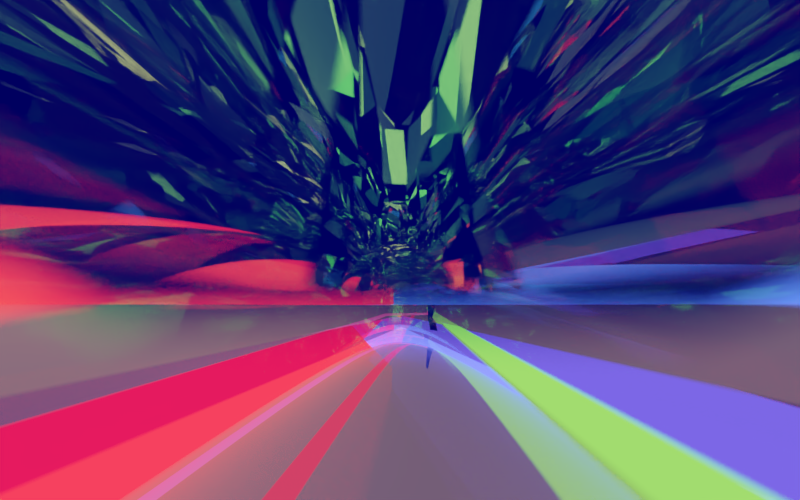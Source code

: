 # Source: RenderSketchGame-RyanGreen-0807f.blend  (saved by Blender 2.71.0; exported with 4.5.12 LTS)
import bpy
from mathutils import Matrix  # noqa: F401  (used for matrix-valued properties, if any)

bpy.ops.wm.read_factory_settings(use_empty=True)
scene = bpy.context.scene
scene.name = 'Scene'

# ---- collections
col_collection_1 = bpy.data.collections.new('Collection 1'); scene.collection.children.link(col_collection_1)
col_collection_2 = bpy.data.collections.new('Collection 2'); scene.collection.children.link(col_collection_2)

# ---- materials (node trees are filled in below, after node groups)
mat_material_014 = bpy.data.materials.new('Material.014')
mat_material_014.alpha_threshold = 0.0
mat_material_014.roughness = 0.5
mat_material_014.line_color = (0.0, 0.0, 0.0, 1.0)
mat_material_013 = bpy.data.materials.new('Material.013')
mat_material_013.alpha_threshold = 0.0
mat_material_013.roughness = 0.5
mat_material_013.line_color = (0.0, 0.0, 0.0, 1.0)
mat_material_009 = bpy.data.materials.new('Material.009')
mat_material_009.alpha_threshold = 0.0
mat_material_009.roughness = 0.5
mat_material_009.line_color = (0.0, 0.0, 0.0, 1.0)
mat_material_012 = bpy.data.materials.new('Material.012')
mat_material_012.alpha_threshold = 0.0
mat_material_012.roughness = 0.5
mat_material_012.line_color = (0.0, 0.0, 0.0, 1.0)
mat_material_011 = bpy.data.materials.new('Material.011')
mat_material_011.alpha_threshold = 0.0
mat_material_011.roughness = 0.5
mat_material_011.line_color = (0.0, 0.0, 0.0, 1.0)
mat_material_010 = bpy.data.materials.new('Material.010')
mat_material_010.alpha_threshold = 0.0
mat_material_010.roughness = 0.5
mat_material_010.line_color = (0.0, 0.0, 0.0, 1.0)
mat_material_008 = bpy.data.materials.new('Material.008')
mat_material_008.alpha_threshold = 0.0
mat_material_008.roughness = 0.5
mat_material_008.line_color = (0.0, 0.0, 0.0, 1.0)
mat_material = bpy.data.materials.new('Material')
mat_material.alpha_threshold = 0.0
mat_material.roughness = 0.5
mat_material.line_color = (0.0, 0.0, 0.0, 1.0)
mat_material_003 = bpy.data.materials.new('Material.003')
mat_material_003.alpha_threshold = 0.0
mat_material_003.roughness = 0.5
mat_material_003.line_color = (0.0, 0.0, 0.0, 1.0)
mat_material_004 = bpy.data.materials.new('Material.004')
mat_material_004.alpha_threshold = 0.0
mat_material_004.roughness = 0.5
mat_material_004.line_color = (0.0, 0.0, 0.0, 1.0)
mat_material_005 = bpy.data.materials.new('Material.005')
mat_material_005.alpha_threshold = 0.0
mat_material_005.roughness = 0.5
mat_material_005.line_color = (0.0, 0.0, 0.0, 1.0)
mat_material_001 = bpy.data.materials.new('Material.001')
mat_material_001.alpha_threshold = 0.0
mat_material_001.roughness = 0.5
mat_material_001.line_color = (0.0, 0.0, 0.0, 1.0)

# ---- material node trees
mat_material_014.use_nodes = True; mat_material_014.node_tree.nodes.clear()
_N = mat_material_014.node_tree.nodes; _L = mat_material_014.node_tree.links
n0 = _N.new('ShaderNodeOutputMaterial'); n0.name = 'Material Output'; n0.location = (300, 300)
n1 = _N.new('ShaderNodeEmission'); n1.name = 'Emission'; n1.location = (110, 300)
n1.inputs[0].default_value = (0.8, 0.007739, 0.0, 1.0)
n1.inputs[1].default_value = 10.0
_L.new(n1.outputs[0], n0.inputs[0])
n0.is_active_output = True
mat_material_013.use_nodes = True; mat_material_013.node_tree.nodes.clear()
_N = mat_material_013.node_tree.nodes; _L = mat_material_013.node_tree.links
n0 = _N.new('ShaderNodeOutputMaterial'); n0.name = 'Material Output'; n0.location = (300, 300)
n1 = _N.new('ShaderNodeEmission'); n1.name = 'Emission'; n1.location = (110, 300)
n1.inputs[0].default_value = (0.02962, 0.05557, 0.8, 1.0)
n1.inputs[1].default_value = 10.0
_L.new(n1.outputs[0], n0.inputs[0])
n0.is_active_output = True
mat_material_009.use_nodes = True; mat_material_009.node_tree.nodes.clear()
_N = mat_material_009.node_tree.nodes; _L = mat_material_009.node_tree.links
n0 = _N.new('ShaderNodeOutputMaterial'); n0.name = 'Material Output'; n0.location = (300, 300)
n1 = _N.new('ShaderNodeEmission'); n1.name = 'Emission'; n1.location = (110, 300)
n1.inputs[0].default_value = (0.8, 0.04174, 0.02712, 1.0)
n1.inputs[1].default_value = 0.9
_L.new(n1.outputs[0], n0.inputs[0])
n0.is_active_output = True
mat_material_012.use_nodes = True; mat_material_012.node_tree.nodes.clear()
_N = mat_material_012.node_tree.nodes; _L = mat_material_012.node_tree.links
n0 = _N.new('ShaderNodeOutputMaterial'); n0.name = 'Material Output'; n0.location = (300, 300)
n1 = _N.new('ShaderNodeEmission'); n1.name = 'Emission'; n1.location = (110, 300)
n1.inputs[0].default_value = (0.7227, 0.8, 0.3953, 1.0)
n1.inputs[1].default_value = 8.4
_L.new(n1.outputs[0], n0.inputs[0])
n0.is_active_output = True
mat_material_011.use_nodes = True; mat_material_011.node_tree.nodes.clear()
_N = mat_material_011.node_tree.nodes; _L = mat_material_011.node_tree.links
n0 = _N.new('ShaderNodeOutputMaterial'); n0.name = 'Material Output'; n0.location = (300, 300)
n1 = _N.new('ShaderNodeEmission'); n1.name = 'Emission'; n1.location = (110, 300)
n1.inputs[0].default_value = (0.6846, 0.8, 0.6973, 1.0)
n1.inputs[1].default_value = 0.0
_L.new(n1.outputs[0], n0.inputs[0])
n0.is_active_output = True
mat_material_010.use_nodes = True; mat_material_010.node_tree.nodes.clear()
_N = mat_material_010.node_tree.nodes; _L = mat_material_010.node_tree.links
n0 = _N.new('ShaderNodeOutputMaterial'); n0.name = 'Material Output'; n0.location = (300, 300)
n1 = _N.new('ShaderNodeEmission'); n1.name = 'Emission'; n1.location = (110, 300)
n1.inputs[0].default_value = (0.2056, 0.8, 0.03031, 1.0)
n1.inputs[1].default_value = 0.9
_L.new(n1.outputs[0], n0.inputs[0])
n0.is_active_output = True
mat_material_008.use_nodes = True; mat_material_008.node_tree.nodes.clear()
_N = mat_material_008.node_tree.nodes; _L = mat_material_008.node_tree.links
n0 = _N.new('ShaderNodeOutputMaterial'); n0.name = 'Material Output'; n0.location = (300, 300)
n1 = _N.new('ShaderNodeEmission'); n1.name = 'Emission'; n1.location = (110, 300)
n1.inputs[0].default_value = (0.8, 0.1583, 0.6545, 1.0)
n1.inputs[1].default_value = 0.9
_L.new(n1.outputs[0], n0.inputs[0])
n0.is_active_output = True
mat_material.use_nodes = True; mat_material.node_tree.nodes.clear()
_N = mat_material.node_tree.nodes; _L = mat_material.node_tree.links
n0 = _N.new('ShaderNodeOutputMaterial'); n0.name = 'Material Output'; n0.location = (300, 300)
n1 = _N.new('ShaderNodeBsdfGlass'); n1.name = 'Glass BSDF'; n1.location = (100, 300)
n1.distribution = 'BECKMANN'
n1.inputs[0].default_value = (0.7743, 0.3848, 0.5378, 1.0)
n1.inputs[2].default_value = 1.2
_L.new(n1.outputs[0], n0.inputs[0])
n0.is_active_output = True
mat_material_003.use_nodes = True; mat_material_003.node_tree.nodes.clear()
_N = mat_material_003.node_tree.nodes; _L = mat_material_003.node_tree.links
n0 = _N.new('ShaderNodeOutputMaterial'); n0.name = 'Material Output'; n0.location = (300, 300)
n1 = _N.new('ShaderNodeBsdfGlass'); n1.name = 'Glass BSDF'; n1.location = (100, 300)
n1.distribution = 'BECKMANN'
n1.inputs[0].default_value = (0.6234, 1.0, 0.7079, 1.0)
n1.inputs[2].default_value = 1.3
_L.new(n1.outputs[0], n0.inputs[0])
n0.is_active_output = True
mat_material_004.use_nodes = True; mat_material_004.node_tree.nodes.clear()
_N = mat_material_004.node_tree.nodes; _L = mat_material_004.node_tree.links
n0 = _N.new('ShaderNodeOutputMaterial'); n0.name = 'Material Output'; n0.location = (300, 300)
n1 = _N.new('ShaderNodeBsdfGlass'); n1.name = 'Glass BSDF'; n1.location = (100, 300)
n1.distribution = 'BECKMANN'
n1.inputs[0].default_value = (0.7743, 0.7497, 0.6789, 1.0)
n1.inputs[2].default_value = 1.34
_L.new(n1.outputs[0], n0.inputs[0])
n0.is_active_output = True
mat_material_005.use_nodes = True; mat_material_005.node_tree.nodes.clear()
_N = mat_material_005.node_tree.nodes; _L = mat_material_005.node_tree.links
n0 = _N.new('ShaderNodeOutputMaterial'); n0.name = 'Material Output'; n0.location = (300, 300)
n1 = _N.new('ShaderNodeBsdfGlass'); n1.name = 'Glass BSDF'; n1.location = (100, 300)
n1.distribution = 'BECKMANN'
n1.inputs[0].default_value = (0.6627, 0.7045, 0.7743, 1.0)
n1.inputs[2].default_value = 1.2
_L.new(n1.outputs[0], n0.inputs[0])
n0.is_active_output = True
mat_material_001.use_nodes = True; mat_material_001.node_tree.nodes.clear()
_N = mat_material_001.node_tree.nodes; _L = mat_material_001.node_tree.links
n0 = _N.new('ShaderNodeOutputMaterial'); n0.name = 'Material Output'; n0.location = (300, 300)
n1 = _N.new('ShaderNodeEmission'); n1.name = 'Emission'; n1.location = (110, 300)
n1.inputs[0].default_value = (0.7258, 0.7768, 0.8, 1.0)
_L.new(n1.outputs[0], n0.inputs[0])
n0.is_active_output = True

# ---- world
world_world = bpy.data.worlds.new('World'); scene.world = world_world
world_world.use_nodes = True; world_world.node_tree.nodes.clear()
_N = world_world.node_tree.nodes; _L = world_world.node_tree.links
n0 = _N.new('ShaderNodeOutputWorld'); n0.name = 'World Output'; n0.location = (300, 300)
n1 = _N.new('ShaderNodeBackground'); n1.name = 'Background'; n1.location = (10, 300)
n1.inputs[1].default_value = 0.2
n2 = _N.new('ShaderNodeTexSky'); n2.name = 'Sky Texture'; n2.location = (-190, 300)
n2.sky_type = 'PREETHAM'
n2.sun_direction = (-0.08763, 0.866, 0.4923)
n2.turbidity = 3.1
n2.ground_albedo = 1.0
n2.sun_elevation = 1.571
_L.new(n1.outputs[0], n0.inputs[0])
_L.new(n2.outputs[0], n1.inputs[0])
n0.is_active_output = True
world_world.color = (0.05088, 0.05088, 0.05088)
world_world.use_sun_shadow = False
world_world.sun_shadow_jitter_overblur = 0.0
world_world.cycles.sampling_method = 'MANUAL'
world_world.cycles.sample_map_resolution = 256

# ---- cameras
cam_camera = bpy.data.cameras.new('Camera')
cam_camera.clip_end = 1e+04
cam_camera.lens = 5.0
cam_camera.sensor_width = 80.0
cam_camera.sensor_height = 18.0
cam_camera.ortho_scale = 7.314
cam_camera.shift_y = 0.06
cam_camera.dof.use_dof = True
cam_camera.dof.focus_distance = 0.0
cam_camera.dof.aperture_fstop = 0.025
cam_camera.dof.aperture_blades = 4
cam_camera.dof.aperture_rotation = 0.5236

# ---- meshes
me_cube_019 = bpy.data.meshes.new('Cube.019')
me_cube_019.from_pydata([(-100.0, -100.0, -100.0), (-100.0, 100.0, -100.0), (100.0, 100.0, -100.0), (100.0, -100.0, -100.0), (-100.0, -100.0, 100.0), (-100.0, 100.0, 100.0), (100.0, 100.0, 100.0), (100.0, -100.0, 100.0)], [], [(4, 5, 1, 0), (5, 6, 2, 1), (6, 7, 3, 2), (7, 4, 0, 3), (0, 1, 2, 3), (7, 6, 5, 4)])
me_cube_019.materials.append(mat_material_014)
me_cube_019.use_remesh_preserve_volume = False
me_cube_019.use_remesh_preserve_attributes = False
me_cube_019.use_mirror_vertex_groups = False
me_cube_019.update()
me_cube_018 = bpy.data.meshes.new('Cube.018')
me_cube_018.from_pydata([(-100.0, -100.0, -100.0), (-100.0, 100.0, -100.0), (100.0, 100.0, -100.0), (100.0, -100.0, -100.0), (-100.0, -100.0, 100.0), (-100.0, 100.0, 100.0), (100.0, 100.0, 100.0), (100.0, -100.0, 100.0)], [], [(4, 5, 1, 0), (5, 6, 2, 1), (6, 7, 3, 2), (7, 4, 0, 3), (0, 1, 2, 3), (7, 6, 5, 4)])
me_cube_018.materials.append(mat_material_013)
me_cube_018.use_remesh_preserve_volume = False
me_cube_018.use_remesh_preserve_attributes = False
me_cube_018.use_mirror_vertex_groups = False
me_cube_018.update()
me_cube_017 = bpy.data.meshes.new('Cube.017')
me_cube_017.from_pydata([(-100.0, -100.0, -100.0), (-100.0, 100.0, -100.0), (100.0, 100.0, -100.0), (100.0, -100.0, -100.0), (-100.0, -100.0, 100.0), (-100.0, 100.0, 100.0), (100.0, 100.0, 100.0), (100.0, -100.0, 100.0)], [], [(4, 5, 1, 0), (5, 6, 2, 1), (6, 7, 3, 2), (7, 4, 0, 3), (0, 1, 2, 3), (7, 6, 5, 4)])
me_cube_017.materials.append(mat_material_009)
me_cube_017.use_remesh_preserve_volume = False
me_cube_017.use_remesh_preserve_attributes = False
me_cube_017.use_mirror_vertex_groups = False
me_cube_017.update()
me_cube_016 = bpy.data.meshes.new('Cube.016')
me_cube_016.from_pydata([(-100.0, -100.0, -100.0), (-100.0, 100.0, -100.0), (100.0, 100.0, -100.0), (100.0, -100.0, -100.0), (-100.0, -100.0, 100.0), (-100.0, 100.0, 100.0), (100.0, 100.0, 100.0), (100.0, -100.0, 100.0)], [], [(4, 5, 1, 0), (5, 6, 2, 1), (6, 7, 3, 2), (7, 4, 0, 3), (0, 1, 2, 3), (7, 6, 5, 4)])
me_cube_016.materials.append(mat_material_012)
me_cube_016.use_remesh_preserve_volume = False
me_cube_016.use_remesh_preserve_attributes = False
me_cube_016.use_mirror_vertex_groups = False
me_cube_016.update()
me_cube_015 = bpy.data.meshes.new('Cube.015')
me_cube_015.from_pydata([(-100.0, -100.0, -100.0), (-100.0, 100.0, -100.0), (100.0, 100.0, -100.0), (100.0, -100.0, -100.0), (-100.0, -100.0, 100.0), (-100.0, 100.0, 100.0), (100.0, 100.0, 100.0), (100.0, -100.0, 100.0)], [], [(4, 5, 1, 0), (5, 6, 2, 1), (6, 7, 3, 2), (7, 4, 0, 3), (0, 1, 2, 3), (7, 6, 5, 4)])
me_cube_015.materials.append(mat_material_011)
me_cube_015.use_remesh_preserve_volume = False
me_cube_015.use_remesh_preserve_attributes = False
me_cube_015.use_mirror_vertex_groups = False
me_cube_015.update()
me_cube_014 = bpy.data.meshes.new('Cube.014')
me_cube_014.from_pydata([(-100.0, -100.0, -100.0), (-100.0, 100.0, -100.0), (100.0, 100.0, -100.0), (100.0, -100.0, -100.0), (-100.0, -100.0, 100.0), (-100.0, 100.0, 100.0), (100.0, 100.0, 100.0), (100.0, -100.0, 100.0)], [], [(4, 5, 1, 0), (5, 6, 2, 1), (6, 7, 3, 2), (7, 4, 0, 3), (0, 1, 2, 3), (7, 6, 5, 4)])
me_cube_014.materials.append(mat_material_010)
me_cube_014.use_remesh_preserve_volume = False
me_cube_014.use_remesh_preserve_attributes = False
me_cube_014.use_mirror_vertex_groups = False
me_cube_014.update()
me_cube_011 = bpy.data.meshes.new('Cube.011')
me_cube_011.from_pydata([(-100.0, -100.0, -100.0), (-100.0, 100.0, -100.0), (100.0, 100.0, -100.0), (100.0, -100.0, -100.0), (-100.0, -100.0, 100.0), (-100.0, 100.0, 100.0), (100.0, 100.0, 100.0), (100.0, -100.0, 100.0)], [], [(4, 5, 1, 0), (5, 6, 2, 1), (6, 7, 3, 2), (7, 4, 0, 3), (0, 1, 2, 3), (7, 6, 5, 4)])
me_cube_011.materials.append(mat_material_008)
me_cube_011.use_remesh_preserve_volume = False
me_cube_011.use_remesh_preserve_attributes = False
me_cube_011.use_mirror_vertex_groups = False
me_cube_011.update()
me_cube_012 = bpy.data.meshes.new('Cube.012')
me_cube_012.from_pydata([(-100.0, -100.0, -100.0), (-100.0, 100.0, -100.0), (100.0, 100.0, -100.0), (100.0, -100.0, -100.0), (-100.0, -100.0, 100.0), (-100.0, 100.0, 100.0), (100.0, 100.0, 100.0), (100.0, -100.0, 100.0)], [], [(4, 5, 1, 0), (5, 6, 2, 1), (6, 7, 3, 2), (7, 4, 0, 3), (0, 1, 2, 3), (7, 6, 5, 4)])
me_cube_012.materials.append(mat_material_009)
me_cube_012.use_remesh_preserve_volume = False
me_cube_012.use_remesh_preserve_attributes = False
me_cube_012.use_mirror_vertex_groups = False
me_cube_012.update()
me_cube_013 = bpy.data.meshes.new('Cube.013')
me_cube_013.from_pydata([(-100.0, -2455.0, -100.0), (-100.0, -2255.0, -100.0), (100.0, -210.3, -100.0), (100.0, -410.3, -100.0), (-100.0, -2455.0, 100.0), (-100.0, -2255.0, 100.0), (100.0, -210.3, 100.0), (100.0, -410.3, 100.0), (-60.0, -917.8, 100.0), (-20.0, -2892.0, 100.0), (20.0, -1457.0, 100.0), (60.0, -568.6, 100.0), (60.0, -568.6, -100.0), (20.0, -1457.0, -100.0), (-20.0, -2892.0, -100.0), (-60.0, -917.8, -100.0), (60.0, -768.6, 100.0), (20.0, -1649.0, 100.0), (-20.0, -3092.0, 100.0), (-60.0, -1114.0, 100.0), (-60.0, -1114.0, -100.0), (-20.0, -3092.0, -100.0), (20.0, -1649.0, -100.0), (60.0, -768.6, -100.0)], [], [(4, 5, 1, 0), (11, 6, 2, 12), (6, 7, 3, 2), (19, 4, 0, 20), (23, 12, 2, 3), (19, 8, 5, 4), (5, 8, 15, 1), (8, 9, 14, 15), (9, 10, 13, 14), (10, 11, 12, 13), (7, 16, 23, 3), (16, 17, 22, 23), (17, 18, 21, 22), (18, 19, 20, 21), (0, 1, 15, 20), (20, 15, 14, 21), (21, 14, 13, 22), (22, 13, 12, 23), (7, 6, 11, 16), (16, 11, 10, 17), (17, 10, 9, 18), (18, 9, 8, 19)])
me_cube_013.materials.append(mat_material_008)
me_cube_013.use_remesh_preserve_volume = False
me_cube_013.use_remesh_preserve_attributes = False
me_cube_013.use_mirror_vertex_groups = False
me_cube_013.update()
me_cube_010 = bpy.data.meshes.new('Cube.010')
me_cube_010.from_pydata([(-100.0, -100.0, -100.0), (-100.0, 100.0, -100.0), (100.0, 100.0, -100.0), (100.0, -100.0, -100.0), (-100.0, -100.0, 100.0), (-100.0, 100.0, 100.0), (100.0, 100.0, 100.0), (100.0, -100.0, 100.0)], [], [(4, 5, 1, 0), (5, 6, 2, 1), (6, 7, 3, 2), (7, 4, 0, 3), (0, 1, 2, 3), (7, 6, 5, 4)])
me_cube_010.materials.append(mat_material)
me_cube_010.use_remesh_preserve_volume = False
me_cube_010.use_remesh_preserve_attributes = False
me_cube_010.use_mirror_vertex_groups = False
me_cube_010.update()
me_cube_009 = bpy.data.meshes.new('Cube.009')
me_cube_009.from_pydata([(-50.0, -25.0, -124.4), (-50.0, 25.0, -124.4), (50.0, 25.0, -124.4), (50.0, -25.0, -124.4), (-50.0, -25.0, 100.0), (-50.0, 25.0, 100.0), (50.0, 25.0, 100.0), (50.0, -25.0, 100.0), (-35.66, -17.83, 6.111e-14), (-35.66, 17.83, 6.111e-14), (35.66, 17.83, 1.044e-14), (35.66, -17.83, 1.044e-14), (-50.0, 0.0, 100.0), (-50.0, 0.0, -124.4), (50.0, 0.0, 100.0), (50.0, 0.0, -124.4), (-35.66, 2.644e-06, 6.111e-14), (35.66, -2.781e-06, 1.044e-14), (0.0, 50.0, 100.0), (0.0, 50.0, -124.4), (0.0, -50.0, 100.0), (0.0, -50.0, -124.4), (2.712e-06, 35.66, 2.057e-14), (-2.712e-06, -35.66, 2.057e-14), (0.0, 0.0, -137.3), (0.0, 0.0, 100.0), (-61.12, -30.56, -122.2), (-61.12, 30.56, -122.2), (61.12, 30.56, -122.2), (61.12, -30.56, -122.2), (-61.12, -30.56, 122.2), (-61.12, 30.56, 122.2), (61.12, 30.56, 122.2), (61.12, -30.56, 122.2), (-86.62, -43.31, 3.491e-13), (-86.62, 43.31, -7.014e-13), (86.62, 43.31, -2.525e-13), (86.62, -43.31, 7.981e-13), (-61.12, 0.0, 122.2), (-61.12, 0.0, -122.2), (61.12, 0.0, 122.2), (61.12, 0.0, -122.2), (-86.62, 1.737e-06, -1.762e-13), (86.62, -1.906e-06, 2.728e-13), (-1.49e-06, 61.12, 122.2), (-1.49e-06, 61.12, -122.2), (1.49e-06, -61.12, 122.2), (1.49e-06, -61.12, -122.2), (-2.903e-07, 86.62, -1.039e-12), (2.903e-07, -86.62, 1.062e-12), (0.0, 0.0, -139.0), (0.0, 0.0, 122.2), (49.69, -47.15, -122.3), (-7.773, -68.06, -122.3), (-49.69, 47.15, -122.3), (7.773, 68.06, -122.3), (49.69, -47.15, 122.3), (-7.773, -68.06, 122.3), (-49.69, 47.15, 122.3), (7.773, 68.06, 122.3), (59.48, -56.44, 9.798e-13), (-9.304, -81.47, 1.056e-12), (-59.48, 56.44, -8.86e-13), (9.304, 81.47, -9.624e-13), (20.96, -57.61, 122.3), (20.96, -57.61, -122.3), (-20.96, 57.61, 122.3), (-20.96, 57.61, -122.3), (25.09, -68.96, 1.018e-12), (-25.09, 68.96, -9.242e-13), (-57.47, -20.91, 122.3), (-57.47, -20.91, -122.3), (57.47, 20.91, 122.3), (57.47, 20.91, -122.3), (-68.79, -25.03, 9.21e-14), (68.79, 25.03, -6.07e-14), (0.0, 0.0, -140.2), (0.0, 0.0, 122.3)], [], [(16, 9, 1, 13), (22, 10, 2, 19), (17, 11, 3, 15), (23, 8, 0, 21), (24, 19, 2, 15), (25, 18, 5, 12), (12, 5, 9, 16), (18, 6, 10, 22), (14, 7, 11, 17), (20, 4, 8, 23), (8, 16, 13, 0), (10, 17, 15, 2), (21, 24, 15, 3), (20, 25, 12, 4), (4, 12, 16, 8), (6, 14, 17, 10), (9, 22, 19, 1), (11, 23, 21, 3), (13, 1, 19, 24), (14, 6, 18, 25), (5, 18, 22, 9), (7, 20, 23, 11), (0, 13, 24, 21), (7, 14, 25, 20), (42, 35, 27, 39), (48, 36, 28, 45), (43, 37, 29, 41), (49, 34, 26, 47), (50, 45, 28, 41), (51, 44, 31, 38), (38, 31, 35, 42), (44, 32, 36, 48), (40, 33, 37, 43), (46, 30, 34, 49), (34, 42, 39, 26), (36, 43, 41, 28), (47, 50, 41, 29), (46, 51, 38, 30), (30, 38, 42, 34), (32, 40, 43, 36), (35, 48, 45, 27), (37, 49, 47, 29), (39, 27, 45, 50), (40, 32, 44, 51), (31, 44, 48, 35), (33, 46, 49, 37), (26, 39, 50, 47), (33, 40, 51, 46), (68, 61, 53, 65), (74, 62, 54, 71), (69, 63, 55, 67), (75, 60, 52, 73), (76, 71, 54, 67), (77, 70, 57, 64), (64, 57, 61, 68), (70, 58, 62, 74), (66, 59, 63, 69), (72, 56, 60, 75), (60, 68, 65, 52), (62, 69, 67, 54), (73, 76, 67, 55), (72, 77, 64, 56), (56, 64, 68, 60), (58, 66, 69, 62), (61, 74, 71, 53), (63, 75, 73, 55), (65, 53, 71, 76), (66, 58, 70, 77), (57, 70, 74, 61), (59, 72, 75, 63), (52, 65, 76, 73), (59, 66, 77, 72)])
me_cube_009.polygons.foreach_set('material_index', [0, 0, 0, 0, 0, 0, 0, 0, 0, 0, 0, 0, 0, 0, 0, 0, 0, 0, 0, 0, 0, 0, 0, 0, 1, 1, 1, 1, 1, 1, 1, 1, 1, 1, 1, 1, 1, 1, 1, 1, 1, 1, 1, 1, 1, 1, 1, 1, 2, 2, 2, 2, 2, 2, 2, 2, 2, 2, 2, 2, 2, 2, 2, 2, 2, 2, 2, 2, 2, 2, 2, 2])
me_cube_009.materials.append(mat_material_003)
me_cube_009.materials.append(mat_material_004)
me_cube_009.materials.append(mat_material_005)
me_cube_009.use_remesh_preserve_volume = False
me_cube_009.use_remesh_preserve_attributes = False
me_cube_009.use_mirror_vertex_groups = False
me_cube_009.update()
me_cube_005 = bpy.data.meshes.new('Cube.005')
me_cube_005.from_pydata([(-100.0, -100.0, -100.0), (-100.0, 100.0, -100.0), (100.0, 100.0, -100.0), (100.0, -100.0, -100.0), (-100.0, -100.0, 100.0), (-100.0, 100.0, 100.0), (100.0, 100.0, 100.0), (100.0, -100.0, 100.0)], [], [(4, 5, 1, 0), (5, 6, 2, 1), (6, 7, 3, 2), (7, 4, 0, 3), (0, 1, 2, 3), (7, 6, 5, 4)])
me_cube_005.materials.append(mat_material_001)
me_cube_005.use_remesh_preserve_volume = False
me_cube_005.use_remesh_preserve_attributes = False
me_cube_005.use_mirror_vertex_groups = False
me_cube_005.update()
me_cube_003 = bpy.data.meshes.new('Cube.003')
me_cube_003.from_pydata([(-100.0, -100.0, -100.0), (-100.0, 100.0, -100.0), (100.0, 100.0, -100.0), (100.0, -100.0, -100.0), (-100.0, -100.0, 100.0), (-100.0, 100.0, 100.0), (100.0, 100.0, 100.0), (100.0, -100.0, 100.0)], [], [(4, 5, 1, 0), (5, 6, 2, 1), (6, 7, 3, 2), (7, 4, 0, 3), (0, 1, 2, 3), (7, 6, 5, 4)])
me_cube_003.materials.append(mat_material)
me_cube_003.use_remesh_preserve_volume = False
me_cube_003.use_remesh_preserve_attributes = False
me_cube_003.use_mirror_vertex_groups = False
me_cube_003.update()
me_cube_002 = bpy.data.meshes.new('Cube.002')
me_cube_002.from_pydata([(-100.0, -100.0, -100.0), (-100.0, 100.0, -100.0), (100.0, 100.0, -100.0), (100.0, -100.0, -100.0), (-100.0, -100.0, 100.0), (-100.0, 100.0, 100.0), (100.0, 100.0, 100.0), (100.0, -100.0, 100.0)], [], [(4, 5, 1, 0), (5, 6, 2, 1), (6, 7, 3, 2), (7, 4, 0, 3), (0, 1, 2, 3), (7, 6, 5, 4)])
me_cube_002.materials.append(mat_material)
me_cube_002.use_remesh_preserve_volume = False
me_cube_002.use_remesh_preserve_attributes = False
me_cube_002.use_mirror_vertex_groups = False
me_cube_002.update()

# ---- objects
ob_cube_013 = bpy.data.objects.new('Cube.013', me_cube_019)
ob_cube_012 = bpy.data.objects.new('Cube.012', me_cube_018)
ob_cube_011 = bpy.data.objects.new('Cube.011', me_cube_017)
ob_cube_010 = bpy.data.objects.new('Cube.010', me_cube_016)
ob_cube_009 = bpy.data.objects.new('Cube.009', me_cube_015)
ob_cube_008 = bpy.data.objects.new('Cube.008', me_cube_014)
ob_cube_007 = bpy.data.objects.new('Cube.007', me_cube_011)
ob_cube_006 = bpy.data.objects.new('Cube.006', me_cube_012)
ob_cube_004 = bpy.data.objects.new('Cube.004', me_cube_013)
ob_cube = bpy.data.objects.new('Cube', me_cube_010)
ob_camera = bpy.data.objects.new('Camera', cam_camera)
ob_cube_001 = bpy.data.objects.new('Cube.001', me_cube_009)
ob_cube_005 = bpy.data.objects.new('Cube.005', me_cube_005)
ob_empty = bpy.data.objects.new('Empty', None)
ob_cube_003 = bpy.data.objects.new('Cube.003', me_cube_003)
ob_cube_002 = bpy.data.objects.new('Cube.002', me_cube_002)

# ---- transforms, parenting, visibility, modifiers, constraints
ob_cube_013.location = (4.546, 11.81, -3.688)
ob_cube_013.rotation_euler = (0.0, -0.0, -2.625)
ob_cube_013.scale = (0.2135, 0.05702, 0.008674)
ob_cube_013.lineart.crease_threshold = 0.0
ob_cube_012.location = (6.546, 11.81, -3.688)
ob_cube_012.rotation_euler = (0.0, -0.0, -1.361)
ob_cube_012.scale = (0.2135, 0.05702, 0.008674)
ob_cube_012.lineart.crease_threshold = 0.0
ob_cube_011.location = (2.508, 20.69, -1.717)
ob_cube_011.rotation_euler = (0.0, -0.0, 0.4599)
ob_cube_011.scale = (-0.4037, -0.005182, -0.005668)
ob_cube_011.lineart.crease_threshold = 0.0
ob_cube_010.location = (1.573, 0.2681, 26.71)
ob_cube_010.rotation_euler = (0.0, -0.0, 0.7601)
ob_cube_010.scale = (0.0301, 0.0301, 0.1884)
ob_cube_010.lineart.crease_threshold = 0.0
ob_cube_009.location = (11.23, 4.118, -5.149)
ob_cube_009.rotation_euler = (0.0, 0.6727, 0.4271)
ob_cube_009.scale = (-0.4037, -0.005182, -0.005668)
ob_cube_009.lineart.crease_threshold = 0.0
ob_cube_008.location = (11.87, 3.332, -7.101)
ob_cube_008.rotation_euler = (0.0, -0.0, 0.4599)
ob_cube_008.scale = (-0.4037, -0.005182, -0.005668)
ob_cube_008.lineart.crease_threshold = 0.0
ob_cube_007.location = (-0.5714, 12.25, -2.698)
ob_cube_007.rotation_euler = (0.0, -0.0, 0.4599)
ob_cube_007.scale = (-0.4037, -0.005182, -0.005668)
ob_cube_007.lineart.crease_threshold = 0.0
ob_cube_006.location = (6.44, 12.75, -13.1)
ob_cube_006.rotation_euler = (0.0, -0.0, 0.4599)
ob_cube_006.scale = (-0.4037, -0.005182, -0.005668)
ob_cube_006.lineart.crease_threshold = 0.0
ob_cube_004.location = (5.518, 8.027, -10.06)
ob_cube_004.rotation_euler = (0.0, -0.0, -0.02546)
ob_cube_004.scale = (-0.4037, -0.005182, -0.005668)
ob_cube_004.lineart.crease_threshold = 0.0
ob_cube.location = (-0.5714, 0.2434, -5.028)
ob_cube.scale = (0.07901, 0.07901, 0.01668)
ob_cube.lineart.crease_threshold = 0.0
ob_camera.location = (0.0, 0.6443, -4.532)
ob_camera.rotation_euler = (1.705, 5.96e-08, -0.7478)
ob_camera.scale = (139.1, 139.1, 120.8)
ob_camera.lock_rotations_4d = False
ob_camera.empty_display_type = 'ARROWS'
ob_camera.color = (0.0, 0.0, 0.0, 0.0)
ob_camera.display_type = 'WIRE'
ob_camera.lineart.crease_threshold = 0.0
ob_cube_001.location = (-0.6496, 0.07648, 6.555e-07)
ob_cube_001.rotation_euler = (0.0, -0.0, 2.876)
ob_cube_001.scale = (0.02764, 0.02764, 0.03572)
ob_cube_001.lineart.crease_threshold = 0.0
ob_cube_005.location = (0.0, 0.0, -382.0)
ob_cube_005.rotation_euler = (0.6155, 0.5236, 2.526)
ob_cube_005.hide_viewport = True
ob_cube_005.hide_render = True
ob_cube_005.lineart.crease_threshold = 0.0
ob_empty.location = (0.0, 0.0, -76.72)
ob_empty.empty_image_offset = (0.0, 0.0)
ob_empty.lineart.crease_threshold = 0.0
ob_cube_003.location = (0.0, 0.0, 0.0)
ob_cube_003.scale = (0.7702, 0.7702, 0.7702)
ob_cube_003.hide_viewport = True
ob_cube_003.hide_render = True
ob_cube_003.lineart.crease_threshold = 0.0
ob_cube_002.location = (0.0, 0.0, 0.0)
ob_cube_002.scale = (1.466, 1.466, 1.466)
ob_cube_002.hide_viewport = True
ob_cube_002.hide_render = True
ob_cube_002.lineart.crease_threshold = 0.0
cam_camera.dof.focus_object = ob_empty

# ---- collection membership
col_collection_1.objects.link(ob_cube_013)
col_collection_1.objects.link(ob_cube_012)
col_collection_1.objects.link(ob_cube_011)
col_collection_1.objects.link(ob_cube_010)
col_collection_1.objects.link(ob_cube_009)
col_collection_1.objects.link(ob_cube_008)
col_collection_1.objects.link(ob_cube_007)
col_collection_1.objects.link(ob_cube_006)
col_collection_1.objects.link(ob_cube_004)
col_collection_1.objects.link(ob_cube)
col_collection_1.objects.link(ob_camera)
col_collection_2.objects.link(ob_cube_001)
col_collection_2.objects.link(ob_cube_005)
col_collection_2.objects.link(ob_empty)
col_collection_2.objects.link(ob_cube_003)
col_collection_2.objects.link(ob_cube_002)

# ---- scene / render settings (as saved in the file)
scene.camera = ob_camera
scene.frame_start = 0; scene.frame_end = 30; scene.frame_set(0)
scene.render.engine = 'CYCLES'
scene.render.image_settings.compression = 90
scene.render.resolution_x = 1440
scene.render.resolution_y = 900
scene.render.dither_intensity = 0.0
scene.cycles.use_denoising = False
scene.cycles.samples = 700
scene.cycles.sampling_pattern = 'TABULATED_SOBOL'
scene.cycles.light_sampling_threshold = 0.0
scene.cycles.use_adaptive_sampling = False
scene.cycles.use_light_tree = False
scene.cycles.blur_glossy = 0.0
scene.cycles.volume_bounces = 1
scene.cycles.pixel_filter_type = 'GAUSSIAN'
scene.cycles.sample_clamp_direct = 1.0
scene.cycles.sample_clamp_indirect = 0.4
scene.view_settings.view_transform = 'Filmic'
scene.view_settings.exposure = 0.678
scene.view_settings.gamma = 1.136
scene.view_settings.use_curve_mapping = True
scene.view_settings.curve_mapping.use_clip = True
scene.view_settings.curve_mapping.clip_max_x = 1.0
scene.view_settings.curve_mapping.clip_max_y = 1.0
scene.view_settings.curve_mapping.extend = 'EXTRAPOLATED'
scene.view_settings.curve_mapping.white_level = (1.0, 1.0, 1.0)
_c = scene.view_settings.curve_mapping.curves[0]
while len(_c.points) > 2: _c.points.remove(_c.points[-1])
_c.points[0].location = (0.0, 0.0); _c.points[0].handle_type = 'AUTO'
_c.points[1].location = (0.99672, 1.0); _c.points[1].handle_type = 'AUTO'
_c = scene.view_settings.curve_mapping.curves[1]
while len(_c.points) > 2: _c.points.remove(_c.points[-1])
_c.points[0].location = (0.0, 0.0); _c.points[0].handle_type = 'AUTO'
_c.points[1].location = (0.78033, 0.875); _c.points[1].handle_type = 'AUTO'
_p = _c.points.new(1.0, 1.0); _p.handle_type = 'AUTO'
_c = scene.view_settings.curve_mapping.curves[2]
while len(_c.points) > 2: _c.points.remove(_c.points[-1])
_c.points[0].location = (0.0, 0.04375); _c.points[0].handle_type = 'AUTO'
_c.points[1].location = (0.94754, 0.8875); _c.points[1].handle_type = 'AUTO'
_p = _c.points.new(1.0, 1.0); _p.handle_type = 'AUTO'
_c = scene.view_settings.curve_mapping.curves[3]
while len(_c.points) > 2: _c.points.remove(_c.points[-1])
_c.points[0].location = (0.0, 0.0); _c.points[0].handle_type = 'AUTO'
_c.points[1].location = (1.0, 1.0); _c.points[1].handle_type = 'AUTO'
scene.view_settings.curve_mapping.update()
scene.unit_settings.scale_length = 0.01
bpy.context.view_layer.update()

